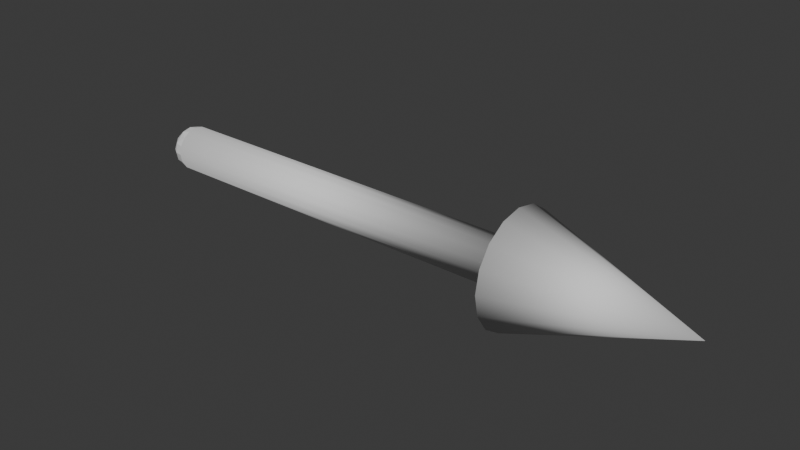 # Source: arrow.blend  (saved by Blender 4.2.66; exported with 4.5.12 LTS)
import bpy
from mathutils import Matrix  # noqa: F401  (used for matrix-valued properties, if any)

bpy.ops.wm.read_factory_settings(use_empty=True)
scene = bpy.context.scene
scene.name = 'Scene'

# ---- collections
col_collection = bpy.data.collections.new('Collection'); scene.collection.children.link(col_collection)

# ---- world
world_world = bpy.data.worlds.new('World'); scene.world = world_world
world_world.use_nodes = True; world_world.node_tree.nodes.clear()
_N = world_world.node_tree.nodes; _L = world_world.node_tree.links
n0 = _N.new('ShaderNodeOutputWorld'); n0.name = 'World Output'; n0.location = (300, 300)
n1 = _N.new('ShaderNodeBackground'); n1.name = 'Background'; n1.location = (10, 300)
n1.inputs[0].default_value = (0.05088, 0.05088, 0.05088, 1.0)
_L.new(n1.outputs[0], n0.inputs[0])
n0.is_active_output = True
world_world.color = (0.05088, 0.05088, 0.05088)
world_world.sun_shadow_jitter_overblur = 0.0

# ---- meshes
me_circle_002 = bpy.data.meshes.new('Circle.002')
me_circle_002.from_pydata([(-0.01531, 0.03696, 0.0), (-0.02828, 0.02828, 0.0), (-0.03696, 0.01531, 0.0), (-0.04, 0.0, 0.0), (-0.03696, -0.01531, 0.0), (-0.01531, -0.03696, 0.0), (0.0, -0.04, 0.0), (0.0, -1.748e-09, 0.04), (-0.01531, -1.615e-09, 0.03696), (-0.02828, -1.236e-09, 0.02828), (-0.03696, -6.691e-10, 0.01531), (-0.03696, 6.691e-10, -0.01531), (-0.01531, 1.615e-09, -0.03696), (0.0, 0.04, 0.0), (6.691e-10, 0.03696, 0.01531), (1.615e-09, 0.01531, 0.03696), (6.691e-10, -0.03696, 0.01531), (-6.691e-10, -0.03696, -0.01531), (-1.748e-09, 0.0, -0.04), (-1.236e-09, 0.02828, -0.02828), (-6.691e-10, 0.03696, -0.01531), (-0.03266, 0.01633, -0.01633), (-0.02828, 0.0, -0.02828), (-0.01633, -0.01633, -0.03266), (-1.863e-09, 0.02828, 0.02828), (-0.01633, 0.03266, 0.01633), (-0.03266, 0.01633, 0.01633), (-0.01633, -0.01633, 0.03266), (-0.01633, 0.03266, -0.01633), (-0.01633, 0.01633, 0.03266), (-0.03266, -0.01633, 0.01633), (-0.01633, -0.03266, -0.01633), (-0.01633, 0.01633, -0.03266), (-0.03266, -0.01633, -0.01633), (-0.02828, -0.02828, 0.0), (-0.01633, -0.03266, 0.01633), (-1.863e-09, -0.02828, 0.02828), (0.7, 0.04, -2.186e-08), (0.7, 0.03696, -0.01531), (0.7, 0.02828, -0.02828), (-1.615e-09, 0.01531, -0.03696), (0.7, 0.01531, -0.03696), (0.7, 0.0, -0.04), (-1.615e-09, -0.01531, -0.03696), (0.7, -0.01531, -0.03696), (-1.236e-09, -0.02828, -0.02828), (0.7, -0.02828, -0.02828), (0.7, -0.03696, -0.01531), (0.7, -0.04, -2.186e-08), (0.7, -0.03696, 0.01531), (0.7, -0.02828, 0.02828), (4.334e-08, -0.01531, 0.03696), (0.7, -0.01531, 0.03696), (0.7, 0.0, 0.04), (0.7, 0.01531, 0.03696), (0.7, 0.02828, 0.02828), (0.7, 0.03696, 0.01531), (0.7, 0.1, 6.557e-09), (0.7, 0.09239, -0.03827), (0.7, 0.07071, -0.07071), (0.7, 0.03827, -0.09239), (0.7, 0.0, -0.1), (0.7, -0.03827, -0.09239), (0.7, -0.07071, -0.07071), (0.7, -0.09239, -0.03827), (0.7, -0.1, 6.557e-09), (0.7, -0.09239, 0.03827), (0.7, -0.07071, 0.07071), (0.7, -0.03827, 0.09239), (0.7, 0.0, 0.1), (0.7, 0.03827, 0.09239), (0.7, 0.07071, 0.07071), (0.7, 0.09239, 0.03827), (1.0, 0.0, -6.557e-09)], [], [(7, 51, 8), (7, 8, 15), (8, 29, 15), (24, 15, 29), (24, 29, 25), (24, 25, 14), (0, 14, 25), (0, 25, 1), (1, 25, 26), (29, 26, 25), (26, 29, 9), (8, 9, 29), (9, 8, 27), (51, 27, 8), (51, 36, 27), (35, 27, 36), (27, 35, 30), (9, 27, 30), (9, 30, 10), (9, 10, 26), (10, 2, 26), (2, 1, 26), (14, 0, 13), (36, 16, 35), (16, 5, 35), (30, 4, 10), (11, 4, 33), (2, 11, 21), (21, 32, 28), (0, 20, 28), (5, 17, 31), (31, 23, 33), (43, 12, 23), (32, 12, 40), (0, 1, 28), (1, 21, 28), (1, 2, 21), (2, 10, 3), (3, 11, 2), (11, 3, 4), (4, 3, 10), (5, 16, 6), (6, 17, 5), (17, 45, 31), (31, 45, 23), (45, 43, 23), (43, 18, 12), (40, 12, 18), (19, 32, 40), (19, 28, 32), (28, 20, 19), (13, 20, 0), (21, 11, 22), (21, 22, 32), (22, 12, 32), (22, 23, 12), (22, 33, 23), (33, 22, 11), (33, 4, 34), (34, 31, 33), (34, 5, 31), (5, 34, 35), (35, 34, 30), (30, 34, 4), (13, 37, 38, 20), (20, 38, 39, 19), (19, 39, 41, 40), (40, 41, 42, 18), (18, 42, 44, 43), (43, 44, 46, 45), (45, 46, 47, 17), (17, 47, 48, 6), (6, 48, 49, 16), (16, 49, 50, 36), (36, 50, 52, 51), (51, 52, 53, 7), (7, 53, 54, 15), (15, 54, 55, 24), (48, 47, 64, 65), (24, 55, 56, 14), (14, 56, 37, 13), (57, 73, 58), (58, 73, 59), (59, 73, 60), (60, 73, 61), (61, 73, 62), (62, 73, 63), (63, 73, 64), (64, 73, 65), (65, 73, 66), (66, 73, 67), (67, 73, 68), (68, 73, 69), (69, 73, 70), (70, 73, 71), (71, 73, 72), (72, 73, 57), (47, 46, 63, 64), (49, 48, 65, 66), (50, 49, 66, 67), (52, 50, 67, 68), (53, 52, 68, 69), (54, 53, 69, 70), (55, 54, 70, 71), (56, 55, 71, 72), (37, 56, 72, 57), (38, 37, 57, 58), (39, 38, 58, 59), (41, 39, 59, 60), (42, 41, 60, 61), (44, 42, 61, 62), (46, 44, 62, 63)])
me_circle_002.polygons.foreach_set('use_smooth', [0, 0, 0, 0, 0, 0, 0, 0, 0, 0, 0, 0, 0, 0, 0, 0, 0, 0, 0, 0, 0, 0, 0, 0, 0, 0, 0, 0, 0, 0, 0, 0, 0, 0, 0, 0, 0, 0, 0, 0, 0, 0, 0, 0, 0, 0, 0, 0, 0, 0, 0, 0, 0, 0, 0, 0, 0, 0, 0, 0, 0, 0, 0, 0, 1, 1, 1, 1, 1, 1, 1, 1, 1, 1, 1, 1, 1, 1, 1, 1, 1, 1, 1, 1, 1, 1, 1, 1, 1, 1, 1, 1, 1, 1, 1, 1, 1, 1, 1, 1, 1, 1, 1, 1, 1, 1, 1, 1, 1, 1, 1, 1])
_uv = me_circle_002.uv_layers.new(name='UVMap')
_uv.uv.foreach_set('vector', [0.0, 0.0, 0.0, 0.0, 0.0, 0.0, 0.0, 0.0, 0.0, 0.0, 0.0, 0.0, 0.0, 0.0, 0.0, 0.0, 0.0, 0.0, 0.0, 0.0, 0.0, 0.0, 0.0, 0.0, 0.0, 0.0, 0.0, 0.0, 0.0, 0.0, 0.0, 0.0, 0.0, 0.0, 0.0, 0.0, 0.0, 0.0, 0.0, 0.0, 0.0, 0.0, 0.0, 0.0, 0.0, 0.0, 0.0, 0.0, 0.0, 0.0, 0.0, 0.0, 0.0, 0.0, 0.0, 0.0, 0.0, 0.0, 0.0, 0.0, 0.0, 0.0, 0.0, 0.0, 0.0, 0.0, 0.0, 0.0, 0.0, 0.0, 0.0, 0.0, 0.0, 0.0, 0.0, 0.0, 0.0, 0.0, 0.0, 0.0, 0.0, 0.0, 0.0, 0.0, 0.0, 0.0, 0.0, 0.0, 0.0, 0.0, 0.0, 0.0, 0.0, 0.0, 0.0, 0.0, 0.0, 0.0, 0.0, 0.0, 0.0, 0.0, 0.0, 0.0, 0.0, 0.0, 0.0, 0.0, 0.0, 0.0, 0.0, 0.0, 0.0, 0.0, 0.0, 0.0, 0.0, 0.0, 0.0, 0.0, 0.0, 0.0, 0.0, 0.0, 0.0, 0.0, 0.0, 0.0, 0.0, 0.0, 0.0, 0.0, 0.0, 0.0, 0.0, 0.0, 0.0, 0.0, 0.0, 0.0, 0.0, 0.0, 0.0, 0.0, 0.0, 0.0, 0.0, 0.0, 0.0, 0.0, 0.0, 0.0, 0.0, 0.0, 0.0, 0.0, 0.0, 0.0, 0.0, 0.0, 0.0, 0.0, 0.0, 0.0, 0.0, 0.0, 0.0, 0.0, 0.0, 0.0, 0.0, 0.0, 0.0, 0.0, 0.0, 0.0, 0.0, 0.0, 0.0, 0.0, 0.0, 0.0, 0.0, 0.0, 0.0, 0.0, 0.0, 0.0, 0.0, 0.0, 0.0, 0.0, 0.0, 0.0, 0.0, 0.0, 0.0, 0.0, 0.0, 0.0, 0.0, 0.0, 0.0, 0.0, 0.0, 0.0, 0.0, 0.0, 0.0, 0.0, 0.0, 0.0, 0.0, 0.0, 0.0, 0.0, 0.0, 0.0, 0.0, 0.0, 0.0, 0.0, 0.0, 0.0, 0.0, 0.0, 0.0, 0.0, 0.0, 0.0, 0.0, 0.0, 0.0, 0.0, 0.0, 0.0, 0.0, 0.0, 0.0, 0.0, 0.0, 0.0, 0.0, 0.0, 0.0, 0.0, 0.0, 0.0, 0.0, 0.0, 0.0, 0.0, 0.0, 0.0, 0.0, 0.0, 0.0, 0.0, 0.0, 0.0, 0.0, 0.0, 0.0, 0.0, 0.0, 0.0, 0.0, 0.0, 0.0, 0.0, 0.0, 0.0, 0.0, 0.0, 0.0, 0.0, 0.0, 0.0, 0.0, 0.0, 0.0, 0.0, 0.0, 0.0, 0.0, 0.0, 0.0, 0.0, 0.0, 0.0, 0.0, 0.0, 0.0, 0.0, 0.0, 0.0, 0.0, 0.0, 0.0, 0.0, 0.0, 0.0, 0.0, 0.0, 0.0, 0.0, 0.0, 0.0, 0.0, 0.0, 0.0, 0.0, 0.0, 0.0, 0.0, 0.0, 0.0, 0.0, 0.0, 0.0, 0.0, 0.0, 0.0, 0.0, 0.0, 0.0, 0.0, 0.0, 0.0, 0.0, 0.0, 0.0, 0.0, 0.0, 0.0, 0.0, 0.0, 0.0, 0.0, 0.0, 0.0, 0.0, 0.0, 0.0, 0.0, 0.0, 0.0, 0.0, 0.0, 0.0, 0.0, 0.0, 0.0, 0.0, 0.0, 0.0, 0.0, 0.0, 0.0, 0.0, 0.0, 0.0, 0.0, 0.0, 0.0, 0.0, 0.0, 0.0, 0.0, 0.0, 0.0, 0.0, 0.0, 0.0, 0.0, 0.0, 0.0, 0.0, 0.0, 0.0, 0.0, 0.0, 0.0, 0.0, 1.0, 0.5, 1.0, 1.0, 0.9375, 1.0, 0.9375, 0.5, 0.9375, 0.5, 0.9375, 1.0, 0.875, 1.0, 0.875, 0.5, 0.875, 0.5, 0.875, 1.0, 0.8125, 1.0, 0.8125, 0.5, 0.8125, 0.5, 0.8125, 1.0, 0.75, 1.0, 0.75, 0.5, 0.75, 0.5, 0.75, 1.0, 0.6875, 1.0, 0.6875, 0.5, 0.6875, 0.5, 0.6875, 1.0, 0.625, 1.0, 0.625, 0.5, 0.625, 0.5, 0.625, 1.0, 0.5625, 1.0, 0.5625, 0.5, 0.5625, 0.5, 0.5625, 1.0, 0.5, 1.0, 0.5, 0.5, 0.5, 0.5, 0.5, 1.0, 0.4375, 1.0, 0.4375, 0.5, 0.4375, 0.5, 0.4375, 1.0, 0.375, 1.0, 0.375, 0.5, 0.375, 0.5, 0.375, 1.0, 0.3125, 1.0, 0.3125, 0.5, 0.3125, 0.5, 0.3125, 1.0, 0.25, 1.0, 0.25, 0.5, 0.25, 0.5, 0.25, 1.0, 0.1875, 1.0, 0.1875, 0.5, 0.1875, 0.5, 0.1875, 1.0, 0.125, 1.0, 0.125, 0.5, 0.5, 1.0, 0.5625, 1.0, 0.3418, 0.02827, 0.25, 0.01, 0.125, 0.5, 0.125, 1.0, 0.0625, 1.0, 0.0625, 0.5, 0.0625, 0.5, 0.0625, 1.0, 0.0, 1.0, 0.0, 0.5, 0.25, 0.49, 0.25, 0.25, 0.3418, 0.4717, 0.3418, 0.4717, 0.25, 0.25, 0.4197, 0.4197, 0.4197, 0.4197, 0.25, 0.25, 0.4717, 0.3418, 0.4717, 0.3418, 0.25, 0.25, 0.49, 0.25, 0.49, 0.25, 0.25, 0.25, 0.4717, 0.1582, 0.4717, 0.1582, 0.25, 0.25, 0.4197, 0.08029, 0.4197, 0.08029, 0.25, 0.25, 0.3418, 0.02827, 0.3418, 0.02827, 0.25, 0.25, 0.25, 0.01, 0.25, 0.01, 0.25, 0.25, 0.1582, 0.02827, 0.1582, 0.02827, 0.25, 0.25, 0.08029, 0.08029, 0.08029, 0.08029, 0.25, 0.25, 0.02827, 0.1582, 0.02827, 0.1582, 0.25, 0.25, 0.01, 0.25, 0.01, 0.25, 0.25, 0.25, 0.02827, 0.3418, 0.02827, 0.3418, 0.25, 0.25, 0.08029, 0.4197, 0.08029, 0.4197, 0.25, 0.25, 0.1582, 0.4717, 0.1582, 0.4717, 0.25, 0.25, 0.25, 0.49, 0.5625, 1.0, 0.625, 1.0, 0.4197, 0.08029, 0.3418, 0.02827, 0.4375, 1.0, 0.5, 1.0, 0.25, 0.01, 0.1582, 0.02827, 0.375, 1.0, 0.4375, 1.0, 0.1582, 0.02827, 0.08029, 0.08029, 0.3125, 1.0, 0.375, 1.0, 0.08029, 0.08029, 0.02827, 0.1582, 0.25, 1.0, 0.3125, 1.0, 0.02827, 0.1582, 0.01, 0.25, 0.1875, 1.0, 0.25, 1.0, 0.01, 0.25, 0.02827, 0.3418, 0.125, 1.0, 0.1875, 1.0, 0.02827, 0.3418, 0.08029, 0.4197, 0.0625, 1.0, 0.125, 1.0, 0.08029, 0.4197, 0.1582, 0.4717, 0.0, 1.0, 0.0625, 1.0, 0.1582, 0.4717, 0.25, 0.49, 0.9375, 1.0, 0.0, 1.0, 0.25, 0.49, 0.3418, 0.4717, 0.875, 1.0, 0.9375, 1.0, 0.3418, 0.4717, 0.4197, 0.4197, 0.8125, 1.0, 0.875, 1.0, 0.4197, 0.4197, 0.4717, 0.3418, 0.75, 1.0, 0.8125, 1.0, 0.4717, 0.3418, 0.49, 0.25, 0.6875, 1.0, 0.75, 1.0, 0.49, 0.25, 0.4717, 0.1582, 0.625, 1.0, 0.6875, 1.0, 0.4717, 0.1582, 0.4197, 0.08029])
me_circle_002.materials.append(None)
me_circle_002.update()

# ---- objects
ob_circle = bpy.data.objects.new('Circle', me_circle_002)

# ---- transforms, parenting, visibility, modifiers, constraints
ob_circle.location = (0.0, 0.0, 0.0)

# ---- collection membership
col_collection.objects.link(ob_circle)

# ---- scene / render settings (as saved in the file)
scene.frame_start = 1; scene.frame_end = 250; scene.frame_set(159)
scene.render.engine = 'BLENDER_EEVEE_NEXT'
bpy.context.view_layer.update()

# ---- added for rendering (the .blend has no active camera and no usable light): camera, sun
cam_auto = bpy.data.cameras.new('AutoCamera')
cam_auto.lens = 50.0
cam_auto.sensor_width = 36.0
cam_auto.clip_end = 1000.0
ob_auto_camera = bpy.data.objects.new('AutoCamera', cam_auto)
scene.collection.objects.link(ob_auto_camera)
ob_auto_camera.location = (1.47718, -1.19662, 0.797748)
ob_auto_camera.rotation_euler = (1.09748, -7.21219e-08, 0.694738)
scene.camera = ob_auto_camera
light_auto_sun = bpy.data.lights.new('AutoSun', 'SUN')
light_auto_sun.energy = 3.0
light_auto_sun.angle = 0.0523599
ob_auto_sun = bpy.data.objects.new('AutoSun', light_auto_sun)
scene.collection.objects.link(ob_auto_sun)
ob_auto_sun.rotation_euler = (0.872665, 0.174533, 0.523599)
bpy.context.view_layer.update()
